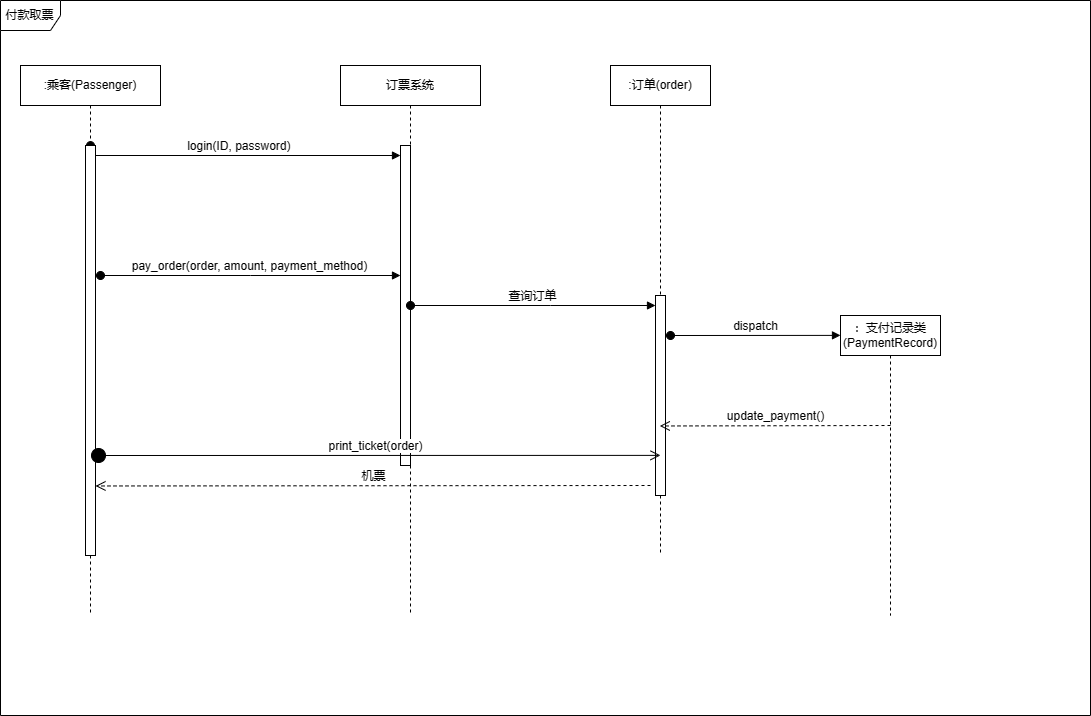

The diagram above was exported from draw.io. Its source (the exported page's mxGraphModel, read from the mxfile embedded in the PNG):
<mxGraphModel dx="1168" dy="646" grid="1" gridSize="10" guides="1" tooltips="1" connect="1" arrows="1" fold="1" page="1" pageScale="1" pageWidth="827" pageHeight="1169" math="0" shadow="0">
  <root>
    <mxCell id="0" />
    <mxCell id="1" parent="0" />
    <mxCell id="R-gfNX3bE267YXfzRcQb-103" value=":乘客(Passenger)" style="shape=umlLifeline;perimeter=lifelinePerimeter;whiteSpace=wrap;html=1;container=1;dropTarget=0;collapsible=0;recursiveResize=0;outlineConnect=0;portConstraint=eastwest;newEdgeStyle={&quot;edgeStyle&quot;:&quot;elbowEdgeStyle&quot;,&quot;elbow&quot;:&quot;vertical&quot;,&quot;curved&quot;:0,&quot;rounded&quot;:0};" vertex="1" parent="1">
      <mxGeometry x="30" y="70" width="140" height="550" as="geometry" />
    </mxCell>
    <mxCell id="R-gfNX3bE267YXfzRcQb-107" value="login(ID, password)&amp;nbsp;" style="html=1;verticalAlign=bottom;startArrow=oval;endArrow=block;startSize=8;edgeStyle=elbowEdgeStyle;elbow=vertical;curved=0;rounded=0;" edge="1" target="R-gfNX3bE267YXfzRcQb-106" parent="R-gfNX3bE267YXfzRcQb-103">
      <mxGeometry x="-0.0008" relative="1" as="geometry">
        <mxPoint x="70" y="80.11" as="sourcePoint" />
        <Array as="points">
          <mxPoint x="80" y="90" />
        </Array>
        <mxPoint as="offset" />
      </mxGeometry>
    </mxCell>
    <mxCell id="R-gfNX3bE267YXfzRcQb-139" value="" style="html=1;points=[];perimeter=orthogonalPerimeter;outlineConnect=0;targetShapes=umlLifeline;portConstraint=eastwest;newEdgeStyle={&quot;edgeStyle&quot;:&quot;elbowEdgeStyle&quot;,&quot;elbow&quot;:&quot;vertical&quot;,&quot;curved&quot;:0,&quot;rounded&quot;:0};" vertex="1" parent="R-gfNX3bE267YXfzRcQb-103">
      <mxGeometry x="65" y="80" width="10" height="410" as="geometry" />
    </mxCell>
    <mxCell id="R-gfNX3bE267YXfzRcQb-105" value="订票系统" style="shape=umlLifeline;perimeter=lifelinePerimeter;whiteSpace=wrap;html=1;container=1;dropTarget=0;collapsible=0;recursiveResize=0;outlineConnect=0;portConstraint=eastwest;newEdgeStyle={&quot;edgeStyle&quot;:&quot;elbowEdgeStyle&quot;,&quot;elbow&quot;:&quot;vertical&quot;,&quot;curved&quot;:0,&quot;rounded&quot;:0};" vertex="1" parent="1">
      <mxGeometry x="350" y="70" width="140" height="550" as="geometry" />
    </mxCell>
    <mxCell id="R-gfNX3bE267YXfzRcQb-106" value="" style="html=1;points=[];perimeter=orthogonalPerimeter;outlineConnect=0;targetShapes=umlLifeline;portConstraint=eastwest;newEdgeStyle={&quot;edgeStyle&quot;:&quot;elbowEdgeStyle&quot;,&quot;elbow&quot;:&quot;vertical&quot;,&quot;curved&quot;:0,&quot;rounded&quot;:0};" vertex="1" parent="R-gfNX3bE267YXfzRcQb-105">
      <mxGeometry x="60" y="80" width="10" height="320" as="geometry" />
    </mxCell>
    <mxCell id="R-gfNX3bE267YXfzRcQb-130" value="pay_order(order, amount, payment_method)" style="html=1;verticalAlign=bottom;startArrow=oval;startFill=1;endArrow=block;startSize=8;edgeStyle=elbowEdgeStyle;elbow=vertical;curved=0;rounded=0;" edge="1" parent="1" target="R-gfNX3bE267YXfzRcQb-106">
      <mxGeometry x="-0.0028" width="60" relative="1" as="geometry">
        <mxPoint x="110" y="280" as="sourcePoint" />
        <mxPoint x="280" y="370" as="targetPoint" />
        <Array as="points">
          <mxPoint x="260" y="280" />
        </Array>
        <mxPoint as="offset" />
      </mxGeometry>
    </mxCell>
    <mxCell id="R-gfNX3bE267YXfzRcQb-131" value=":订单(order)" style="shape=umlLifeline;perimeter=lifelinePerimeter;whiteSpace=wrap;html=1;container=1;dropTarget=0;collapsible=0;recursiveResize=0;outlineConnect=0;portConstraint=eastwest;newEdgeStyle={&quot;edgeStyle&quot;:&quot;elbowEdgeStyle&quot;,&quot;elbow&quot;:&quot;vertical&quot;,&quot;curved&quot;:0,&quot;rounded&quot;:0};" vertex="1" parent="1">
      <mxGeometry x="620" y="70" width="100" height="490" as="geometry" />
    </mxCell>
    <mxCell id="R-gfNX3bE267YXfzRcQb-133" value="" style="html=1;points=[];perimeter=orthogonalPerimeter;outlineConnect=0;targetShapes=umlLifeline;portConstraint=eastwest;newEdgeStyle={&quot;edgeStyle&quot;:&quot;elbowEdgeStyle&quot;,&quot;elbow&quot;:&quot;vertical&quot;,&quot;curved&quot;:0,&quot;rounded&quot;:0};" vertex="1" parent="R-gfNX3bE267YXfzRcQb-131">
      <mxGeometry x="45" y="230" width="10" height="200" as="geometry" />
    </mxCell>
    <mxCell id="R-gfNX3bE267YXfzRcQb-140" value="付款取票" style="shape=umlFrame;whiteSpace=wrap;html=1;pointerEvents=0;" vertex="1" parent="1">
      <mxGeometry x="10" y="5" width="1090" height="715" as="geometry" />
    </mxCell>
    <mxCell id="R-gfNX3bE267YXfzRcQb-143" value="查询订单" style="html=1;verticalAlign=bottom;startArrow=oval;startFill=1;endArrow=block;startSize=8;edgeStyle=elbowEdgeStyle;elbow=vertical;curved=0;rounded=0;" edge="1" parent="1" source="R-gfNX3bE267YXfzRcQb-106" target="R-gfNX3bE267YXfzRcQb-133">
      <mxGeometry width="60" relative="1" as="geometry">
        <mxPoint x="290" y="390" as="sourcePoint" />
        <mxPoint x="350" y="390" as="targetPoint" />
        <Array as="points">
          <mxPoint x="560" y="310" />
        </Array>
      </mxGeometry>
    </mxCell>
    <mxCell id="R-gfNX3bE267YXfzRcQb-145" value="：支付记录类 (PaymentRecord)" style="shape=umlLifeline;perimeter=lifelinePerimeter;whiteSpace=wrap;html=1;container=1;dropTarget=0;collapsible=0;recursiveResize=0;outlineConnect=0;portConstraint=eastwest;newEdgeStyle={&quot;edgeStyle&quot;:&quot;elbowEdgeStyle&quot;,&quot;elbow&quot;:&quot;vertical&quot;,&quot;curved&quot;:0,&quot;rounded&quot;:0};" vertex="1" parent="1">
      <mxGeometry x="850" y="320" width="100" height="300" as="geometry" />
    </mxCell>
    <mxCell id="R-gfNX3bE267YXfzRcQb-146" value="dispatch" style="html=1;verticalAlign=bottom;startArrow=oval;startFill=1;endArrow=block;startSize=8;edgeStyle=elbowEdgeStyle;elbow=vertical;curved=0;rounded=0;entryX=0;entryY=0.067;entryDx=0;entryDy=0;entryPerimeter=0;" edge="1" parent="1" target="R-gfNX3bE267YXfzRcQb-145">
      <mxGeometry width="60" relative="1" as="geometry">
        <mxPoint x="680" y="340" as="sourcePoint" />
        <mxPoint x="740" y="340" as="targetPoint" />
      </mxGeometry>
    </mxCell>
    <mxCell id="R-gfNX3bE267YXfzRcQb-149" value="update_payment()" style="html=1;verticalAlign=bottom;endArrow=open;dashed=1;endSize=8;edgeStyle=elbowEdgeStyle;elbow=vertical;curved=0;rounded=0;" edge="1" parent="1" target="R-gfNX3bE267YXfzRcQb-131">
      <mxGeometry relative="1" as="geometry">
        <mxPoint x="900" y="430" as="sourcePoint" />
        <mxPoint x="820" y="430" as="targetPoint" />
      </mxGeometry>
    </mxCell>
    <mxCell id="R-gfNX3bE267YXfzRcQb-152" value="print_ticket(order)" style="html=1;verticalAlign=bottom;startArrow=circle;startFill=1;endArrow=open;startSize=6;endSize=8;edgeStyle=elbowEdgeStyle;elbow=vertical;curved=0;rounded=0;" edge="1" parent="1">
      <mxGeometry width="80" relative="1" as="geometry">
        <mxPoint x="100" y="460" as="sourcePoint" />
        <mxPoint x="670" y="460" as="targetPoint" />
      </mxGeometry>
    </mxCell>
    <mxCell id="R-gfNX3bE267YXfzRcQb-153" value="机票" style="html=1;verticalAlign=bottom;endArrow=open;dashed=1;endSize=8;edgeStyle=elbowEdgeStyle;elbow=vertical;curved=0;rounded=0;" edge="1" parent="1" target="R-gfNX3bE267YXfzRcQb-139">
      <mxGeometry relative="1" as="geometry">
        <mxPoint x="660" y="490" as="sourcePoint" />
        <mxPoint x="580" y="490" as="targetPoint" />
      </mxGeometry>
    </mxCell>
  </root>
</mxGraphModel>